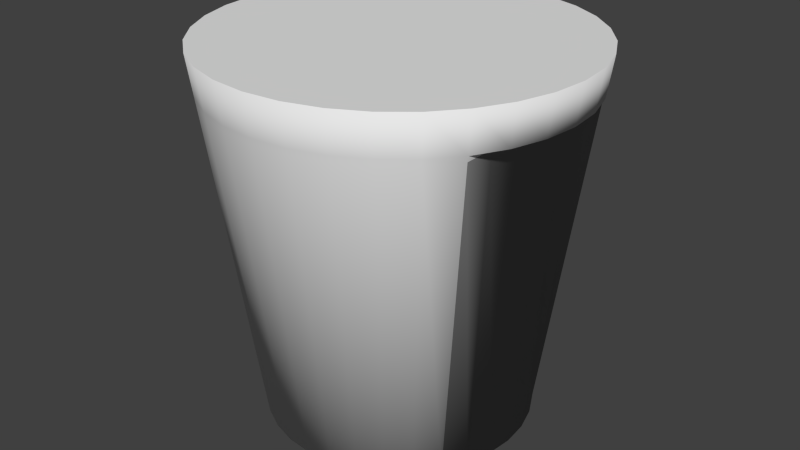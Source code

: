 # Source: velodyne.blend  (saved by Blender 2.68.0; exported with 4.5.12 LTS)
import bpy
from mathutils import Matrix  # noqa: F401  (used for matrix-valued properties, if any)

bpy.ops.wm.read_factory_settings(use_empty=True)
scene = bpy.context.scene
scene.name = 'Scene'

# ---- collections
col_collection_1 = bpy.data.collections.new('Collection 1'); scene.collection.children.link(col_collection_1)

# ---- materials (node trees are filled in below, after node groups)
mat_velodynemat = bpy.data.materials.new('VelodyneMat')
mat_velodynemat.alpha_threshold = 0.0
mat_velodynemat.use_transparent_shadow = False
mat_velodynemat.roughness = 0.5
mat_velodynemat.line_color = (0.0, 0.0, 0.0, 1.0)
mat_lensesmat = bpy.data.materials.new('LensesMat')
mat_lensesmat.alpha_threshold = 0.0
mat_lensesmat.use_transparent_shadow = False
mat_lensesmat.diffuse_color = (0.2867, 0.2867, 0.2867, 1.0)
mat_lensesmat.specular_color = (0.4156, 0.7356, 1.0)
mat_lensesmat.roughness = 0.5
mat_lensesmat.line_color = (0.0, 0.0, 0.0, 1.0)

# ---- material node trees

# ---- world
world_world = bpy.data.worlds.new('World'); scene.world = world_world
world_world.color = (0.05088, 0.05088, 0.05088)
world_world.use_sun_shadow = False
world_world.sun_shadow_jitter_overblur = 0.0
world_world.cycles.sampling_method = 'MANUAL'
world_world.cycles.sample_map_resolution = 256

# ---- meshes
me_cylinder = bpy.data.meshes.new('Cylinder')
me_cylinder.from_pydata([(-6.712e-08, 0.07181, -0.1), (0.01401, 0.07043, -0.1), (0.02748, 0.06634, -0.1), (0.0399, 0.05971, -0.1), (0.05078, 0.05078, -0.1), (0.05971, 0.03989, -0.1), (0.06634, 0.02748, -0.1), (0.07043, 0.01401, -0.1), (0.07181, -6.347e-07, -0.1), (0.07043, -0.01401, -0.1), (0.06634, -0.02748, -0.1), (0.05971, -0.0399, -0.1), (0.05078, -0.05078, -0.1), (0.0399, -0.05971, -0.1), (0.02748, -0.06634, -0.1), (0.01401, -0.07043, -0.1), (-9.052e-08, -0.07181, -0.1), (-0.01401, -0.07043, -0.1), (-0.02748, -0.06634, -0.1), (-0.0399, -0.05971, -0.1), (-0.05078, -0.05078, -0.1), (-0.05971, -0.0399, -0.1), (-0.06634, -0.02748, -0.1), (-0.07043, -0.01401, -0.1), (-0.07181, -5.708e-07, -0.1), (-0.07043, 0.01401, -0.1), (-0.06634, 0.02748, -0.1), (-0.05971, 0.0399, -0.1), (-0.05078, 0.05078, -0.1), (-0.0399, 0.05971, -0.1), (-0.02748, 0.06634, -0.1), (-0.01401, 0.07043, -0.1), (9.069e-08, 0.1, 0.1), (0.01951, 0.09808, 0.1), (0.03827, 0.09239, 0.1), (0.05556, 0.08315, 0.1), (0.07071, 0.07071, 0.1), (0.08315, 0.05556, 0.1), (0.09239, 0.03827, 0.1), (0.09808, 0.01951, 0.1), (0.1, -8.744e-07, 0.1), (0.09808, -0.01951, 0.1), (0.09239, -0.03827, 0.1), (0.08315, -0.05556, 0.1), (0.07071, -0.07071, 0.1), (0.05556, -0.08315, 0.1), (0.03827, -0.09239, 0.1), (0.01951, -0.09808, 0.1), (2.314e-08, -0.1, 0.1), (-0.01951, -0.09808, 0.1), (-0.03827, -0.09239, 0.1), (-0.05556, -0.08315, 0.1), (-0.07071, -0.07071, 0.1), (-0.08315, -0.05556, 0.1), (-0.09239, -0.03827, 0.1), (-0.09808, -0.01951, 0.1), (-0.1, -1.06e-06, 0.1), (-0.09808, 0.01951, 0.1), (-0.09239, 0.03827, 0.1), (-0.08315, 0.05556, 0.1), (-0.07071, 0.07071, 0.1), (-0.05556, 0.08315, 0.1), (-0.03827, 0.09239, 0.1), (-0.01951, 0.09808, 0.1), (-6.712e-08, -6.402e-07, -0.1), (-6.985e-08, -6.499e-07, 0.1), (0.01892, 0.09511, 0.07854), (7.376e-08, 0.09697, 0.07854), (0.03711, 0.08959, 0.07854), (0.05388, 0.08063, 0.07854), (0.06857, 0.06857, 0.07854), (0.08063, 0.05388, 0.07854), (0.08959, 0.03711, 0.07854), (0.09511, 0.01892, 0.07854), (0.09698, -8.487e-07, 0.07854), (0.09511, -0.01892, 0.07854), (0.08959, -0.03711, 0.07854), (0.08063, -0.05388, 0.07854), (0.06857, -0.06857, 0.07854), (0.05388, -0.08063, 0.07854), (0.03711, -0.08959, 0.07854), (0.01892, -0.09511, 0.07854), (1.094e-08, -0.09698, 0.07854), (-0.01892, -0.09511, 0.07854), (-0.03711, -0.08959, 0.07854), (-0.05388, -0.08063, 0.07854), (-0.06857, -0.06857, 0.07854), (-0.08063, -0.05388, 0.07854), (-0.08959, -0.03711, 0.07854), (-0.09511, -0.01892, 0.07854), (-0.09698, -1.008e-06, 0.07854), (-0.09511, 0.01892, 0.07854), (-0.08959, 0.03711, 0.07854), (-0.08063, 0.05388, 0.07854), (-0.06857, 0.06857, 0.07854), (-0.05388, 0.08063, 0.07854), (-0.03711, 0.08959, 0.07854), (-0.01892, 0.09511, 0.07854), (0.01884, 0.09471, 0.0756), (7.144e-08, 0.09656, 0.0756), (0.03695, 0.08921, 0.0756), (0.05365, 0.08029, 0.0756), (0.06828, 0.06828, 0.0756), (0.08, 0.05365, 0.0756), (0.08, 0.03695, 0.0756), (0.08, 0.01884, 0.0756), (0.08, -8.452e-07, 0.0756), (0.08, -0.01884, 0.0756), (0.08, -0.03695, 0.0756), (0.08, -0.05365, 0.0756), (0.06828, -0.06828, 0.0756), (0.05365, -0.08029, 0.0756), (0.03695, -0.08921, 0.0756), (0.01884, -0.09471, 0.0756), (9.272e-09, -0.09656, 0.0756), (-0.01884, -0.09471, 0.0756), (-0.03695, -0.08921, 0.0756), (-0.05365, -0.08029, 0.0756), (-0.06828, -0.06828, 0.0756), (-0.08029, -0.05365, 0.0756), (-0.08921, -0.03695, 0.0756), (-0.09471, -0.01884, 0.0756), (-0.09656, -1.001e-06, 0.0756), (-0.09471, 0.01884, 0.0756), (-0.08921, 0.03695, 0.0756), (-0.08029, 0.05365, 0.0756), (-0.06828, 0.06828, 0.0756), (-0.05365, 0.08029, 0.0756), (-0.03695, 0.08921, 0.0756), (-0.01884, 0.0947, 0.0756), (-0.05078, -0.05078, -0.1), (-0.05971, -0.0399, -0.1), (-0.06828, -0.06828, 0.0756), (-0.08029, -0.05365, 0.0756)], [], [(64, 0, 1), (65, 33, 32), (64, 1, 2), (65, 34, 33), (64, 2, 3), (65, 35, 34), (64, 3, 4), (65, 36, 35), (64, 4, 5), (65, 37, 36), (64, 5, 6), (65, 38, 37), (64, 6, 7), (65, 39, 38), (64, 7, 8), (65, 40, 39), (64, 8, 9), (65, 41, 40), (64, 9, 10), (65, 42, 41), (64, 10, 11), (65, 43, 42), (64, 11, 12), (65, 44, 43), (64, 12, 13), (65, 45, 44), (64, 13, 14), (65, 46, 45), (64, 14, 15), (65, 47, 46), (64, 15, 16), (65, 48, 47), (64, 16, 17), (65, 49, 48), (64, 17, 18), (65, 50, 49), (64, 18, 19), (65, 51, 50), (64, 19, 20), (65, 52, 51), (64, 20, 21), (65, 53, 52), (64, 21, 22), (65, 54, 53), (64, 22, 23), (65, 55, 54), (64, 23, 24), (65, 56, 55), (64, 24, 25), (65, 57, 56), (64, 25, 26), (65, 58, 57), (64, 26, 27), (65, 59, 58), (64, 27, 28), (65, 60, 59), (64, 28, 29), (65, 61, 60), (64, 29, 30), (65, 62, 61), (64, 30, 31), (65, 63, 62), (31, 0, 64), (65, 32, 63), (67, 32, 33, 66), (66, 33, 34, 68), (68, 34, 35, 69), (69, 35, 36, 70), (70, 36, 37, 71), (71, 37, 38, 72), (72, 38, 39, 73), (73, 39, 40, 74), (74, 40, 41, 75), (75, 41, 42, 76), (76, 42, 43, 77), (77, 43, 44, 78), (78, 44, 45, 79), (79, 45, 46, 80), (80, 46, 47, 81), (81, 47, 48, 82), (82, 48, 49, 83), (83, 49, 50, 84), (84, 50, 51, 85), (85, 51, 52, 86), (86, 52, 53, 87), (87, 53, 54, 88), (88, 54, 55, 89), (89, 55, 56, 90), (90, 56, 57, 91), (91, 57, 58, 92), (92, 58, 59, 93), (93, 59, 60, 94), (94, 60, 61, 95), (95, 61, 62, 96), (96, 62, 63, 97), (32, 67, 97, 63), (0, 99, 98, 1), (99, 67, 66, 98), (1, 98, 100, 2), (98, 66, 68, 100), (2, 100, 101, 3), (100, 68, 69, 101), (3, 101, 102, 4), (101, 69, 70, 102), (4, 102, 103, 5), (102, 70, 71, 103), (5, 103, 104, 6), (103, 71, 72, 104), (6, 104, 105, 7), (104, 72, 73, 105), (7, 105, 106, 8), (105, 73, 74, 106), (8, 106, 107, 9), (106, 74, 75, 107), (9, 107, 108, 10), (107, 75, 76, 108), (10, 108, 109, 11), (108, 76, 77, 109), (11, 109, 110, 12), (109, 77, 78, 110), (12, 110, 111, 13), (110, 78, 79, 111), (13, 111, 112, 14), (111, 79, 80, 112), (14, 112, 113, 15), (112, 80, 81, 113), (15, 113, 114, 16), (113, 81, 82, 114), (16, 114, 115, 17), (114, 82, 83, 115), (17, 115, 116, 18), (115, 83, 84, 116), (18, 116, 117, 19), (116, 84, 85, 117), (19, 117, 118, 20), (117, 85, 86, 118), (20, 118, 119, 21), (118, 86, 87, 119), (21, 119, 120, 22), (119, 87, 88, 120), (22, 120, 121, 23), (120, 88, 89, 121), (23, 121, 122, 24), (121, 89, 90, 122), (24, 122, 123, 25), (122, 90, 91, 123), (25, 123, 124, 26), (123, 91, 92, 124), (26, 124, 125, 27), (124, 92, 93, 125), (27, 125, 126, 28), (125, 93, 94, 126), (28, 126, 127, 29), (126, 94, 95, 127), (29, 127, 128, 30), (127, 95, 96, 128), (30, 128, 129, 31), (128, 96, 97, 129), (67, 99, 129, 97), (99, 0, 31, 129), (130, 132, 133, 131)])
me_cylinder.polygons.foreach_set('use_smooth', [0, 0, 0, 0, 0, 0, 0, 0, 0, 0, 0, 0, 0, 0, 0, 0, 0, 0, 0, 0, 0, 0, 0, 0, 0, 0, 0, 0, 0, 0, 0, 0, 0, 0, 0, 0, 0, 0, 0, 0, 0, 0, 0, 0, 0, 0, 0, 0, 0, 0, 0, 0, 0, 0, 0, 0, 0, 0, 0, 0, 0, 0, 0, 0, 1, 1, 1, 1, 1, 1, 1, 1, 1, 1, 1, 1, 1, 1, 1, 1, 1, 1, 1, 1, 1, 1, 1, 1, 1, 1, 1, 1, 1, 1, 1, 1, 1, 1, 1, 1, 1, 1, 1, 1, 1, 1, 1, 1, 1, 1, 1, 1, 1, 1, 1, 1, 1, 1, 1, 1, 1, 1, 1, 1, 1, 1, 1, 1, 1, 1, 1, 1, 1, 1, 1, 1, 1, 1, 1, 1, 1, 1, 1, 1, 1, 1, 1, 1, 1, 1, 1, 1, 1, 1, 1, 1, 1, 1, 1, 1, 1])
me_cylinder.polygons.foreach_set('material_index', [0, 0, 0, 0, 0, 0, 0, 0, 0, 0, 0, 0, 0, 0, 0, 0, 0, 0, 0, 0, 0, 0, 0, 0, 0, 0, 0, 0, 0, 0, 0, 0, 0, 0, 0, 0, 0, 0, 0, 0, 0, 0, 0, 0, 0, 0, 0, 0, 0, 0, 0, 0, 0, 0, 0, 0, 0, 0, 0, 0, 0, 0, 0, 0, 0, 0, 0, 0, 0, 0, 0, 0, 0, 0, 0, 0, 0, 0, 0, 0, 0, 0, 0, 0, 0, 0, 0, 0, 0, 0, 0, 0, 0, 0, 0, 0, 0, 0, 0, 0, 0, 0, 0, 0, 0, 0, 1, 0, 1, 0, 1, 0, 1, 0, 1, 0, 1, 0, 0, 0, 0, 0, 0, 0, 0, 0, 0, 0, 0, 0, 0, 0, 0, 0, 0, 0, 0, 0, 0, 0, 0, 0, 0, 0, 0, 0, 0, 0, 0, 0, 0, 0, 0, 0, 0, 0, 0, 0, 0, 0, 0])
me_cylinder.materials.append(mat_velodynemat)
me_cylinder.materials.append(mat_lensesmat)
me_cylinder.use_remesh_preserve_volume = False
me_cylinder.use_remesh_preserve_attributes = False
me_cylinder.use_mirror_vertex_groups = False
me_cylinder.update()

# ---- objects
ob_velodynemesh = bpy.data.objects.new('VelodyneMesh', me_cylinder)

# ---- transforms, parenting, visibility, modifiers, constraints
ob_velodynemesh.location = (0.0, 0.0, 0.0)
ob_velodynemesh.empty_display_type = 'ARROWS'
ob_velodynemesh.lineart.crease_threshold = 0.0

# ---- collection membership
col_collection_1.objects.link(ob_velodynemesh)

# ---- scene / render settings (as saved in the file)
scene.frame_start = 1; scene.frame_end = 250; scene.frame_set(1)
scene.render.engine = 'BLENDER_EEVEE_NEXT'
scene.render.image_settings.color_mode = 'RGB'
scene.render.image_settings.compression = 90
scene.render.resolution_percentage = 50
scene.render.dither_intensity = 0.0
scene.render.bake_margin = 2
scene.render.bake_bias = 0.0
scene.cycles.use_denoising = False
scene.cycles.samples = 10
scene.cycles.sampling_pattern = 'TABULATED_SOBOL'
scene.cycles.light_sampling_threshold = 0.0
scene.cycles.use_adaptive_sampling = False
scene.cycles.use_light_tree = False
scene.cycles.blur_glossy = 0.0
scene.cycles.volume_bounces = 1
scene.cycles.pixel_filter_type = 'GAUSSIAN'
scene.cycles.sample_clamp_indirect = 0.0
scene.view_settings.view_transform = 'Standard'
bpy.context.view_layer.update()

# ---- added for rendering (the .blend has no active camera and no usable light): camera, sun
cam_auto = bpy.data.cameras.new('AutoCamera')
cam_auto.lens = 50.0
cam_auto.sensor_width = 36.0
cam_auto.clip_end = 1000.0
ob_auto_camera = bpy.data.objects.new('AutoCamera', cam_auto)
scene.collection.objects.link(ob_auto_camera)
ob_auto_camera.location = (0.320507, -0.384609, 0.256406)
ob_auto_camera.rotation_euler = (1.09748, -7.21219e-08, 0.694738)
scene.camera = ob_auto_camera
light_auto_sun = bpy.data.lights.new('AutoSun', 'SUN')
light_auto_sun.energy = 3.0
light_auto_sun.angle = 0.0523599
ob_auto_sun = bpy.data.objects.new('AutoSun', light_auto_sun)
scene.collection.objects.link(ob_auto_sun)
ob_auto_sun.rotation_euler = (0.872665, 0.174533, 0.523599)
bpy.context.view_layer.update()
